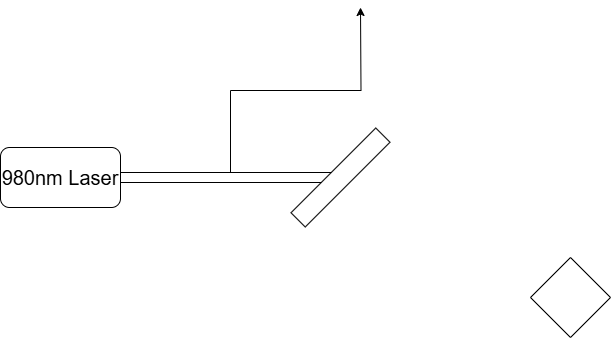

The diagram above was exported from draw.io. Its source (the exported page's mxGraphModel, read from the mxfile embedded in the PNG):
<mxGraphModel dx="1042" dy="565" grid="1" gridSize="10" guides="1" tooltips="1" connect="1" arrows="1" fold="1" page="1" pageScale="1" pageWidth="850" pageHeight="1100" math="0" shadow="0">
  <root>
    <mxCell id="0" />
    <mxCell id="1" parent="0" />
    <mxCell id="yId2Kkxu86E2hyPhEIMj-1" value="&lt;font style=&quot;font-size: 20px;&quot;&gt;980nm Laser&lt;/font&gt;" style="rounded=1;whiteSpace=wrap;html=1;" parent="1" vertex="1">
      <mxGeometry x="90" y="230" width="120" height="60" as="geometry" />
    </mxCell>
    <mxCell id="xKEOXrW8oWrHQ7O7ZBcl-4" style="edgeStyle=orthogonalEdgeStyle;rounded=0;orthogonalLoop=1;jettySize=auto;html=1;exitX=0.5;exitY=0;exitDx=0;exitDy=0;" edge="1" parent="1" source="yId2Kkxu86E2hyPhEIMj-2">
      <mxGeometry relative="1" as="geometry">
        <mxPoint x="450" y="90" as="targetPoint" />
      </mxGeometry>
    </mxCell>
    <mxCell id="yId2Kkxu86E2hyPhEIMj-2" value="" style="rounded=0;whiteSpace=wrap;html=1;fontColor=#FF2929;" parent="1" vertex="1">
      <mxGeometry x="210" y="255" width="220" height="10" as="geometry" />
    </mxCell>
    <mxCell id="yId2Kkxu86E2hyPhEIMj-5" value="" style="rounded=0;whiteSpace=wrap;html=1;rotation=-45;" parent="1" vertex="1">
      <mxGeometry x="370" y="250" width="120" height="20" as="geometry" />
    </mxCell>
    <mxCell id="-Z4xXabSqJMVOf86KJe8-1" value="" style="rhombus;whiteSpace=wrap;html=1;" vertex="1" parent="1">
      <mxGeometry x="620" y="340" width="80" height="80" as="geometry" />
    </mxCell>
  </root>
</mxGraphModel>